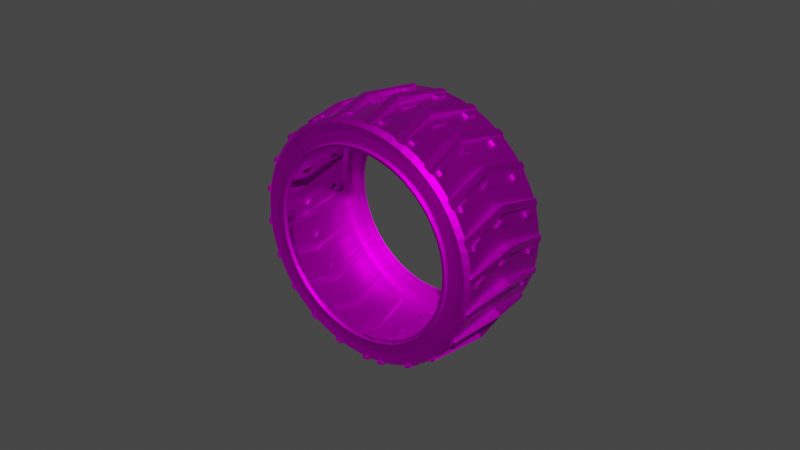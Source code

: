 # Source: rueda2.blend  (saved by Blender 3.3.6; exported with 4.5.12 LTS)
import bpy
from mathutils import Matrix  # noqa: F401  (used for matrix-valued properties, if any)

bpy.ops.wm.read_factory_settings(use_empty=True)
scene = bpy.context.scene
scene.name = 'Scene'

# ---- collections
col_collection = bpy.data.collections.new('Collection'); scene.collection.children.link(col_collection)

# ---- images (referenced by path relative to the original .blend; pixels are not part of the script)
import os
ASSET_DIR = os.environ.get("B2B_ASSET_DIR", "")  # directory of the original .blend (textures are referenced by path, not embedded)
HERE = os.path.dirname(os.path.abspath(__file__))  # packed textures are extracted next to this script under _unpacked/

def load_image(name, relpath, width, height, colorspace="sRGB"):
    """Load a texture the original file referenced (path relative to the .blend, or extracted next to this script)."""
    p = next((c for c in (os.path.join(HERE, relpath), os.path.join(ASSET_DIR, relpath)) if relpath and os.path.exists(c)), "")
    if p:
        img = bpy.data.images.load(p, check_existing=True)
        img.name = name
    else:  # same state as the original file: an image datablock whose file is absent (Cycles renders it pink)
        img = bpy.data.images.new(name, width, height)
        img.source = "FILE"
        img.filepath = "//" + (relpath or name)
    img.colorspace_settings.name = colorspace
    return img
img_neumatico_jpg = load_image('neumatico.jpg', 'neumatico.jpg', 1024, 1024, 'sRGB')

# ---- materials (node trees are filled in below, after node groups)
mat_material = bpy.data.materials.new('Material')
mat_material.use_transparent_shadow = False
mat_material.preview_render_type = 'FLAT'

# ---- material node trees
mat_material.use_nodes = True; mat_material.node_tree.nodes.clear()
_N = mat_material.node_tree.nodes; _L = mat_material.node_tree.links
n0 = _N.new('ShaderNodeBsdfPrincipled'); n0.name = 'Principled BSDF'; n0.location = (10, 300)
n0.distribution = 'GGX'
n0.subsurface_method = 'RANDOM_WALK_SKIN'
n0.inputs[1].default_value = 1.0
n0.inputs[3].default_value = 1.45
n0.inputs[27].default_value = (0.0, 0.0, 0.0, 1.0)
n0.inputs[28].default_value = 1.0
n1 = _N.new('ShaderNodeOutputMaterial'); n1.name = 'Material Output'; n1.location = (300, 300)
n2 = _N.new('ShaderNodeTexImage'); n2.name = 'Image Texture'; n2.location = (-280, 275)
n2.image = img_neumatico_jpg
_L.new(n0.outputs[0], n1.inputs[0])
_L.new(n2.outputs[0], n0.inputs[0])
n1.is_active_output = True

# ---- world
world_world = bpy.data.worlds.new('World'); scene.world = world_world
world_world.use_nodes = True; world_world.node_tree.nodes.clear()
_N = world_world.node_tree.nodes; _L = world_world.node_tree.links
n0 = _N.new('ShaderNodeOutputWorld'); n0.name = 'World Output'; n0.location = (300, 300)
n1 = _N.new('ShaderNodeBackground'); n1.name = 'Background'; n1.location = (10, 300)
n1.inputs[0].default_value = (0.05088, 0.05088, 0.05088, 1.0)
_L.new(n1.outputs[0], n0.inputs[0])
n0.is_active_output = True
world_world.color = (0.05088, 0.05088, 0.05088)
world_world.use_sun_shadow = False
world_world.sun_shadow_jitter_overblur = 0.0

# ---- meshes
me_cube_001 = bpy.data.meshes.new('Cube.001')
me_cube_001.from_pydata([(-0.4053, -1.368, -0.3411), (-0.4053, 1.368, -0.3411), (0.4053, -1.368, -0.3411), (0.4053, 1.368, -0.3411), (0.1351, 1.368, -0.3411), (-0.1351, 1.368, -0.3411), (-0.08595, 1.309, 0.3411), (0.06361, 1.309, 0.3411), (-0.1351, -1.368, -0.3411), (0.1351, -1.368, -0.3411), (0.06361, -1.309, 0.3411), (-0.08595, -1.309, 0.3411), (-0.4053, 0.0, 0.3411), (0.4053, 0.0, 0.3411), (-0.1831, 0.0, 0.3411), (-0.1227, 0.0, 0.3411), (-0.3929, 0.0, 0.3411), (-0.08595, 1.309, 0.3853), (-0.08595, -1.309, 0.3836), (-0.4053, -1.368, 0.2323), (-0.4053, -1.259, 0.3411), (0.4053, -1.259, 0.3411), (0.4053, -1.368, 0.2323), (0.1351, -1.259, 0.3411), (0.1351, -1.368, 0.2323), (-0.1351, -1.368, 0.2323), (-0.1351, -1.259, 0.3411), (-0.4053, 1.283, 0.3411), (-0.4053, 1.368, 0.2559), (0.4053, 1.368, 0.2559), (0.4053, 1.283, 0.3411), (-0.1351, 1.283, 0.3411), (-0.1351, 1.368, 0.2559), (0.1351, 1.368, 0.2559), (0.1351, 1.283, 0.3411), (-0.3283, -0.02316, 0.3411), (-0.3283, 0.02316, 0.3411), (-0.3562, 0.0, 0.3411), (-0.3283, 0.02316, 0.5504), (-0.3283, -0.02316, 0.5504), (-0.3091, 0.0, 0.5504), (-0.2151, 0.0, 0.5227), (-0.1831, 0.0, 0.4912), (0.06361, -1.309, 0.3521), (0.03154, -1.309, 0.3836), (0.03249, 1.309, 0.3853), (0.06361, 1.309, 0.3547), (-0.1829, 0.0009215, 0.4921), (-0.214, 0.0009215, 0.5227), (-0.1351, -1.368, -0.15), (-0.1351, -1.331, 0.04114), (-0.4053, -1.331, 0.04114), (-0.4053, -1.368, -0.15), (0.4053, -1.368, -0.15), (0.4053, -1.331, 0.04114), (0.1351, -1.331, 0.04114), (0.1351, -1.368, -0.15), (-0.4053, 1.368, -0.1421), (-0.4053, 1.33, 0.05692), (-0.1351, 1.33, 0.05692), (-0.1351, 1.368, -0.1421), (0.1351, 1.368, -0.1421), (0.1351, 1.33, 0.05692), (0.4053, 1.33, 0.05692), (0.4053, 1.368, -0.1421), (-0.05506, 0.0, 0.3411), (0.06186, 0.0, 0.3411), (0.0769, 0.2015, 0.3411), (0.02903, -0.2352, 0.3411), (-0.05506, 0.0, 0.3973), (0.06186, 0.0, 0.3973), (0.0769, 0.2015, 0.3973), (0.02903, -0.2352, 0.3973), (0.03839, -0.787, 0.3411), (0.09735, -1.075, 0.3411), (0.2075, -1.073, 0.3411), (0.1513, -0.7977, 0.3411), (0.09416, 1.079, 0.3411), (0.0426, 0.8228, 0.3411), (0.2066, 1.077, 0.3411), (0.1611, 0.8335, 0.3411), (0.03839, -0.787, 0.3899), (0.09735, -1.075, 0.3899), (0.2075, -1.073, 0.3899), (0.1513, -0.7977, 0.3899), (0.09416, 1.079, 0.393), (0.0426, 0.8228, 0.393), (0.2066, 1.077, 0.393), (0.1611, 0.8335, 0.393), (-0.4053, -1.368, -0.1773), (-0.4053, -1.368, -0.2046), (-0.4053, -1.368, -0.2319), (-0.4053, -1.368, -0.2592), (-0.4053, -1.368, -0.2865), (-0.4053, -1.368, -0.3138), (0.1351, -1.368, -0.1773), (0.1351, -1.368, -0.2046), (0.1351, -1.368, -0.2319), (0.1351, -1.368, -0.2592), (0.1351, -1.368, -0.2865), (0.1351, -1.368, -0.3138), (-0.1351, -1.368, -0.3138), (-0.1351, -1.368, -0.2865), (-0.1351, -1.368, -0.2592), (-0.1351, -1.368, -0.2319), (-0.1351, -1.368, -0.2046), (-0.1351, -1.368, -0.1773), (0.4053, -1.368, -0.3138), (0.4053, -1.368, -0.2865), (0.4053, -1.368, -0.2592), (0.4053, -1.368, -0.2319), (0.4053, -1.368, -0.2046), (0.4053, -1.368, -0.1773), (-0.4053, -1.421, -0.2319), (-0.4053, -1.421, -0.2592), (0.1351, -1.421, -0.2319), (0.1351, -1.421, -0.2592), (-0.1351, -1.421, -0.2592), (-0.1351, -1.421, -0.2319), (0.4053, -1.421, -0.2592), (0.4053, -1.421, -0.2319), (-0.1351, 1.368, -0.1705), (-0.1351, 1.368, -0.199), (-0.1351, 1.368, -0.2274), (-0.1351, 1.368, -0.2558), (-0.1351, 1.368, -0.2843), (-0.1351, 1.368, -0.3127), (0.4053, 1.368, -0.1705), (0.4053, 1.368, -0.199), (0.4053, 1.368, -0.2274), (0.4053, 1.368, -0.2558), (0.4053, 1.368, -0.2843), (0.4053, 1.368, -0.3127), (-0.4053, 1.368, -0.3127), (-0.4053, 1.368, -0.2843), (-0.4053, 1.368, -0.2558), (-0.4053, 1.368, -0.2274), (-0.4053, 1.368, -0.199), (-0.4053, 1.368, -0.1705), (0.1351, 1.368, -0.3127), (0.1351, 1.368, -0.2843), (0.1351, 1.368, -0.2558), (0.1351, 1.368, -0.2274), (0.1351, 1.368, -0.199), (0.1351, 1.368, -0.1705), (-0.1351, 1.42, -0.2274), (-0.1351, 1.42, -0.2558), (0.4053, 1.42, -0.2274), (0.4053, 1.42, -0.2558), (-0.4053, 1.42, -0.2558), (-0.4053, 1.42, -0.2274), (0.1351, 1.42, -0.2558), (0.1351, 1.42, -0.2274)], [], [(6, 7, 34, 31), (16, 12, 20, 26), (13, 66, 68, 65, 15, 73, 76, 75, 74, 23, 21), (54, 22, 24, 55), (41, 42, 47, 48), (10, 11, 26, 23), (14, 10, 23, 74, 73, 15), (30, 34, 77, 79, 80, 78, 15, 65, 67, 66, 13), (11, 35, 37, 16, 26), (11, 10, 43, 44, 18), (62, 33, 29, 63), (58, 28, 32, 59), (59, 32, 33, 62), (55, 24, 25, 50), (6, 36, 38, 17), (7, 14, 15, 78, 77, 34), (10, 14, 42, 43), (45, 17, 38, 40, 41, 48), (7, 6, 17, 45, 46), (37, 36, 6, 31, 16), (26, 20, 19, 25), (21, 23, 24, 22), (23, 26, 25, 24), (50, 25, 19, 51), (34, 30, 29, 33), (27, 31, 32, 28), (31, 34, 33, 32), (31, 27, 12, 16), (35, 36, 37), (38, 39, 40), (35, 39, 38, 36), (35, 11, 18, 39), (41, 44, 43, 42), (41, 40, 39, 18, 44), (47, 46, 45, 48), (14, 7, 46, 47, 42), (106, 49, 52, 89), (49, 50, 51, 52), (95, 56, 49, 106), (56, 55, 50, 49), (112, 53, 56, 95), (53, 54, 55, 56), (121, 60, 61, 144), (60, 59, 62, 61), (138, 57, 60, 121), (57, 58, 59, 60), (144, 61, 64, 127), (61, 62, 63, 64), (67, 65, 69, 71), (68, 66, 70, 72), (70, 71, 69), (69, 72, 70), (65, 68, 72, 69), (66, 67, 71, 70), (82, 83, 84, 81), (76, 73, 81, 84), (80, 79, 87, 88), (74, 75, 83, 82), (75, 76, 84, 83), (73, 74, 82, 81), (86, 88, 87, 85), (77, 78, 86, 85), (78, 80, 88, 86), (79, 77, 85, 87), (2, 107, 100, 9), (107, 108, 99, 100), (108, 109, 98, 99), (92, 103, 117, 114), (110, 111, 96, 97), (111, 112, 95, 96), (9, 100, 101, 8), (100, 99, 102, 101), (99, 98, 103, 102), (97, 104, 118, 115), (97, 96, 105, 104), (96, 95, 106, 105), (8, 101, 94, 0), (101, 102, 93, 94), (102, 103, 92, 93), (98, 109, 119, 116), (104, 105, 90, 91), (105, 106, 89, 90), (119, 120, 115, 116), (116, 115, 118, 117), (117, 118, 113, 114), (110, 97, 115, 120), (91, 92, 114, 113), (103, 98, 116, 117), (109, 110, 120, 119), (104, 91, 113, 118), (4, 139, 132, 3), (139, 140, 131, 132), (140, 141, 130, 131), (130, 141, 151, 148), (142, 143, 128, 129), (143, 144, 127, 128), (1, 133, 126, 5), (133, 134, 125, 126), (134, 135, 124, 125), (135, 136, 150, 149), (136, 137, 122, 123), (137, 138, 121, 122), (5, 126, 139, 4), (126, 125, 140, 139), (125, 124, 141, 140), (123, 142, 152, 145), (123, 122, 143, 142), (122, 121, 144, 143), (151, 152, 147, 148), (149, 150, 145, 146), (146, 145, 152, 151), (136, 123, 145, 150), (129, 130, 148, 147), (141, 124, 146, 151), (142, 129, 147, 152), (124, 135, 149, 146)])
_uv = me_cube_001.uv_layers.new(name='UVMap')
_uv.uv.foreach_set('vector', [0.7731, 0.5054, 0.7269, 0.5054, 0.7034, 0.5078, 0.7867, 0.5078, 0.7917, 0.625, 0.875, 0.625, 0.875, 0.7401, 0.7845, 0.7401, 0.625, 0.625, 0.6792, 0.625, 0.6894, 0.6465, 0.6977, 0.625, 0.7083, 0.625, 0.7049, 0.6969, 0.681, 0.6979, 0.6759, 0.723, 0.7036, 0.7232, 0.7028, 0.7401, 0.625, 0.7401, 0.5151, 0.75, 0.5851, 0.75, 0.5851, 0.8333, 0.5151, 0.8333, 0.7368, 0.625, 0.7269, 0.625, 0.7269, 0.6249, 0.7365, 0.6249, 0.7269, 0.7446, 0.7731, 0.7446, 0.7853, 0.7401, 0.702, 0.7401, 0.7269, 0.625, 0.7269, 0.7446, 0.702, 0.7401, 0.7029, 0.7232, 0.7044, 0.6969, 0.7083, 0.625, 0.625, 0.5078, 0.7039, 0.5078, 0.7046, 0.5264, 0.6763, 0.5266, 0.6799, 0.5489, 0.7055, 0.5498, 0.7083, 0.625, 0.6977, 0.625, 0.6806, 0.6066, 0.6792, 0.625, 0.625, 0.625, 0.7731, 0.7446, 0.7731, 0.6271, 0.7803, 0.625, 0.7917, 0.625, 0.7853, 0.7401, 0.7731, 0.7446, 0.7269, 0.7446, 0.7269, 0.7446, 0.7368, 0.7446, 0.7731, 0.7446, 0.5209, 0.4167, 0.5938, 0.4167, 0.5938, 0.5, 0.5209, 0.5, 0.5209, 0.25, 0.5938, 0.25, 0.5938, 0.3333, 0.5209, 0.3333, 0.5209, 0.3333, 0.5938, 0.3333, 0.5938, 0.4167, 0.5209, 0.4167, 0.5151, 0.8333, 0.5851, 0.8333, 0.5851, 0.9167, 0.5151, 0.9167, 0.7731, 0.5054, 0.7731, 0.6229, 0.7731, 0.6229, 0.7731, 0.5054, 0.7269, 0.5054, 0.7269, 0.625, 0.7083, 0.625, 0.7052, 0.5498, 0.7042, 0.5264, 0.7034, 0.5078, 0.7269, 0.7446, 0.7269, 0.625, 0.7269, 0.625, 0.7269, 0.7446, 0.7365, 0.5054, 0.7731, 0.5054, 0.7731, 0.6229, 0.7658, 0.625, 0.7368, 0.625, 0.7365, 0.6249, 0.7269, 0.5054, 0.7731, 0.5054, 0.7731, 0.5054, 0.7365, 0.5054, 0.7269, 0.5054, 0.7803, 0.625, 0.7731, 0.6229, 0.7731, 0.5054, 0.7867, 0.5078, 0.7917, 0.625, 0.7845, 0.7401, 0.875, 0.7401, 0.875, 0.75, 0.7917, 0.75, 0.625, 0.7401, 0.7028, 0.7401, 0.7083, 0.75, 0.625, 0.75, 0.702, 0.7401, 0.7853, 0.7401, 0.7917, 0.75, 0.7083, 0.75, 0.5151, 0.9167, 0.5851, 0.9167, 0.5851, 1.0, 0.5151, 1.0, 0.625, 0.4167, 0.625, 0.5, 0.5938, 0.5, 0.5938, 0.4167, 0.625, 0.25, 0.625, 0.3333, 0.5938, 0.3333, 0.5938, 0.25, 0.625, 0.3333, 0.625, 0.4167, 0.5938, 0.4167, 0.5938, 0.3333, 0.7861, 0.5078, 0.875, 0.5078, 0.875, 0.625, 0.7917, 0.625, 0.7731, 0.6271, 0.7731, 0.623, 0.7803, 0.625, 0.7731, 0.6229, 0.7731, 0.627, 0.7658, 0.625, 0.7731, 0.6271, 0.7731, 0.6271, 0.7731, 0.6229, 0.7731, 0.6229, 0.7731, 0.6271, 0.7731, 0.7446, 0.7731, 0.7446, 0.7731, 0.6271, 0.7368, 0.625, 0.7368, 0.7446, 0.7269, 0.7446, 0.7269, 0.625, 0.7368, 0.625, 0.7658, 0.625, 0.7731, 0.6271, 0.7731, 0.7446, 0.7368, 0.7446, 0.7269, 0.6249, 0.7269, 0.5054, 0.7365, 0.5054, 0.7365, 0.6249, 0.7269, 0.625, 0.7269, 0.5054, 0.7269, 0.5054, 0.7269, 0.6249, 0.7269, 0.625, 0.435, 0.9167, 0.445, 0.9167, 0.445, 1.0, 0.435, 1.0, 0.445, 0.9167, 0.5151, 0.9167, 0.5151, 1.0, 0.445, 1.0, 0.435, 0.8333, 0.445, 0.8333, 0.445, 0.9167, 0.435, 0.9167, 0.445, 0.8333, 0.5151, 0.8333, 0.5151, 0.9167, 0.445, 0.9167, 0.435, 0.75, 0.445, 0.75, 0.445, 0.8333, 0.435, 0.8333, 0.445, 0.75, 0.5151, 0.75, 0.5151, 0.8333, 0.445, 0.8333, 0.4375, 0.3333, 0.4479, 0.3333, 0.4479, 0.4167, 0.4375, 0.4167, 0.4479, 0.3333, 0.5209, 0.3333, 0.5209, 0.4167, 0.4479, 0.4167, 0.4375, 0.25, 0.4479, 0.25, 0.4479, 0.3333, 0.4375, 0.3333, 0.4479, 0.25, 0.5209, 0.25, 0.5209, 0.3333, 0.4479, 0.3333, 0.4375, 0.4167, 0.4479, 0.4167, 0.4479, 0.5, 0.4375, 0.5, 0.4479, 0.4167, 0.5209, 0.4167, 0.5209, 0.5, 0.4479, 0.5, 0.6806, 0.6066, 0.6977, 0.625, 0.6977, 0.625, 0.6806, 0.6066, 0.6894, 0.6465, 0.6792, 0.625, 0.6792, 0.625, 0.6894, 0.6465, 0.6792, 0.625, 0.6806, 0.6066, 0.6977, 0.625, 0.6977, 0.625, 0.6894, 0.6465, 0.6792, 0.625, 0.6977, 0.625, 0.6894, 0.6465, 0.6894, 0.6465, 0.6977, 0.625, 0.6792, 0.625, 0.6806, 0.6066, 0.6806, 0.6066, 0.6792, 0.625, 0.7036, 0.7232, 0.6759, 0.723, 0.681, 0.6979, 0.7049, 0.6969, 0.681, 0.6979, 0.7049, 0.6969, 0.7049, 0.6969, 0.681, 0.6979, 0.6799, 0.5489, 0.6763, 0.5266, 0.6763, 0.5266, 0.6799, 0.5489, 0.7036, 0.7232, 0.6759, 0.723, 0.6759, 0.723, 0.7036, 0.7232, 0.6759, 0.723, 0.681, 0.6979, 0.681, 0.6979, 0.6759, 0.723, 0.7044, 0.6969, 0.7029, 0.7232, 0.7029, 0.7232, 0.7044, 0.6969, 0.7055, 0.5498, 0.6799, 0.5489, 0.6763, 0.5266, 0.7046, 0.5264, 0.7042, 0.5264, 0.7052, 0.5498, 0.7052, 0.5498, 0.7042, 0.5264, 0.7055, 0.5498, 0.6799, 0.5489, 0.6799, 0.5489, 0.7055, 0.5498, 0.6763, 0.5266, 0.7046, 0.5264, 0.7046, 0.5264, 0.6763, 0.5266, 0.375, 0.75, 0.385, 0.75, 0.385, 0.8333, 0.375, 0.8333, 0.385, 0.75, 0.395, 0.75, 0.395, 0.8333, 0.385, 0.8333, 0.395, 0.75, 0.405, 0.75, 0.405, 0.8333, 0.395, 0.8333, 0.405, 1.0, 0.405, 0.9167, 0.405, 0.9167, 0.405, 1.0, 0.415, 0.75, 0.425, 0.75, 0.425, 0.8333, 0.415, 0.8333, 0.425, 0.75, 0.435, 0.75, 0.435, 0.8333, 0.425, 0.8333, 0.375, 0.8333, 0.385, 0.8333, 0.385, 0.9167, 0.375, 0.9167, 0.385, 0.8333, 0.395, 0.8333, 0.395, 0.9167, 0.385, 0.9167, 0.395, 0.8333, 0.405, 0.8333, 0.405, 0.9167, 0.395, 0.9167, 0.415, 0.8333, 0.415, 0.9167, 0.415, 0.9167, 0.415, 0.8333, 0.415, 0.8333, 0.425, 0.8333, 0.425, 0.9167, 0.415, 0.9167, 0.425, 0.8333, 0.435, 0.8333, 0.435, 0.9167, 0.425, 0.9167, 0.375, 0.9167, 0.385, 0.9167, 0.385, 1.0, 0.375, 1.0, 0.385, 0.9167, 0.395, 0.9167, 0.395, 1.0, 0.385, 1.0, 0.395, 0.9167, 0.405, 0.9167, 0.405, 1.0, 0.395, 1.0, 0.405, 0.8333, 0.405, 0.75, 0.405, 0.75, 0.405, 0.8333, 0.415, 0.9167, 0.425, 0.9167, 0.425, 1.0, 0.415, 1.0, 0.425, 0.9167, 0.435, 0.9167, 0.435, 1.0, 0.425, 1.0, 0.405, 0.75, 0.415, 0.75, 0.415, 0.8333, 0.405, 0.8333, 0.405, 0.8333, 0.415, 0.8333, 0.415, 0.9167, 0.405, 0.9167, 0.405, 0.9167, 0.415, 0.9167, 0.415, 1.0, 0.405, 1.0, 0.415, 0.75, 0.415, 0.8333, 0.415, 0.8333, 0.415, 0.75, 0.0, 0.0, 0.0, 0.0, 0.0, 0.0, 0.0, 0.0, 0.405, 0.9167, 0.405, 0.8333, 0.405, 0.8333, 0.405, 0.9167, 0.0, 0.0, 0.0, 0.0, 0.0, 0.0, 0.0, 0.0, 0.415, 0.9167, 0.415, 1.0, 0.415, 1.0, 0.415, 0.9167, 0.375, 0.4167, 0.3854, 0.4167, 0.3854, 0.5, 0.375, 0.5, 0.3854, 0.4167, 0.3958, 0.4167, 0.3958, 0.5, 0.3854, 0.5, 0.3958, 0.4167, 0.4063, 0.4167, 0.4063, 0.5, 0.3958, 0.5, 0.4063, 0.5, 0.4063, 0.4167, 0.4063, 0.4167, 0.4063, 0.5, 0.4167, 0.4167, 0.4271, 0.4167, 0.4271, 0.5, 0.4167, 0.5, 0.4271, 0.4167, 0.4375, 0.4167, 0.4375, 0.5, 0.4271, 0.5, 0.375, 0.25, 0.3854, 0.25, 0.3854, 0.3333, 0.375, 0.3333, 0.3854, 0.25, 0.3958, 0.25, 0.3958, 0.3333, 0.3854, 0.3333, 0.3958, 0.25, 0.4063, 0.25, 0.4063, 0.3333, 0.3958, 0.3333, 0.0, 0.0, 0.0, 0.0, 0.0, 0.0, 0.0, 0.0, 0.4167, 0.25, 0.4271, 0.25, 0.4271, 0.3333, 0.4167, 0.3333, 0.4271, 0.25, 0.4375, 0.25, 0.4375, 0.3333, 0.4271, 0.3333, 0.375, 0.3333, 0.3854, 0.3333, 0.3854, 0.4167, 0.375, 0.4167, 0.3854, 0.3333, 0.3958, 0.3333, 0.3958, 0.4167, 0.3854, 0.4167, 0.3958, 0.3333, 0.4063, 0.3333, 0.4063, 0.4167, 0.3958, 0.4167, 0.4167, 0.3333, 0.4167, 0.4167, 0.4167, 0.4167, 0.4167, 0.3333, 0.4167, 0.3333, 0.4271, 0.3333, 0.4271, 0.4167, 0.4167, 0.4167, 0.4271, 0.3333, 0.4375, 0.3333, 0.4375, 0.4167, 0.4271, 0.4167, 0.4063, 0.4167, 0.4167, 0.4167, 0.4167, 0.5, 0.4063, 0.5, 0.4063, 0.25, 0.4167, 0.25, 0.4167, 0.3333, 0.4063, 0.3333, 0.4063, 0.3333, 0.4167, 0.3333, 0.4167, 0.4167, 0.4063, 0.4167, 0.4167, 0.25, 0.4167, 0.3333, 0.4167, 0.3333, 0.4167, 0.25, 0.0, 0.0, 0.0, 0.0, 0.0, 0.0, 0.0, 0.0, 0.4063, 0.4167, 0.4063, 0.3333, 0.4063, 0.3333, 0.4063, 0.4167, 0.4167, 0.4167, 0.4167, 0.5, 0.4167, 0.5, 0.4167, 0.4167, 0.4063, 0.3333, 0.4063, 0.25, 0.4063, 0.25, 0.4063, 0.3333])
me_cube_001.materials.append(mat_material)
me_cube_001.update()

# ---- curves / text
cu_beziercircle_001 = bpy.data.curves.new('BezierCircle.001', 'CURVE')
cu_beziercircle_001.dimensions = '3D'
_sp = cu_beziercircle_001.splines.new('BEZIER'); _sp.bezier_points.add(3)
_sp.bezier_points.foreach_set('co', [-1.0, 0.0, 0.0, 0.0, 1.0, 0.0, 1.0, 0.0, 0.0, 0.0, -1.0, 0.0])
_sp.bezier_points.foreach_set('handle_left', [-1.0, -0.5521, 0.0, -0.5521, 1.0, 0.0, 1.0, 0.5521, 0.0, 0.5521, -1.0, 0.0])
_sp.bezier_points.foreach_set('handle_right', [-1.0, 0.5521, 0.0, 0.5521, 1.0, 0.0, 1.0, -0.5521, 0.0, -0.5521, -1.0, 0.0])
for _p, _l, _r in zip(_sp.bezier_points, ['AUTO', 'AUTO', 'AUTO', 'AUTO'], ['AUTO', 'AUTO', 'AUTO', 'AUTO']): _p.handle_left_type = _l; _p.handle_right_type = _r
_sp.order_u = 0
_sp.order_v = 0
_sp.use_cyclic_u = True
cu_beziercircle_001.use_path = True
cu_beziercircle_001.fill_mode = 'FULL'

# ---- objects
ob_llanta = bpy.data.objects.new('llanta', me_cube_001)
ob_beziercircle = bpy.data.objects.new('BezierCircle', cu_beziercircle_001)

# ---- transforms, parenting, visibility, modifiers, constraints
ob_llanta.location = (-2.68, -0.009523, 0.02944)
ob_llanta.scale = (0.3789, 0.3789, 0.3789)
_m = ob_llanta.modifiers.new('Array', 'ARRAY')
_m.count = 22
_m.curve = ob_beziercircle
_m.relative_offset_displace = (0.95, 0.0, 0.0)
_m.use_merge_vertices = True
_m.merge_threshold = 0.06
_m = ob_llanta.modifiers.new('Curve', 'CURVE')
_m.object = ob_beziercircle
_m = ob_llanta.modifiers.new('Subdivision', 'SUBSURF')
_m.subdivision_type = 'SIMPLE'
ob_beziercircle.location = (-2.68, -0.009523, 0.02944)
ob_beziercircle.rotation_euler = (1.571, 0.0, 0.0)

# ---- collection membership
scene.collection.objects.link(ob_llanta)
scene.collection.objects.link(ob_beziercircle)

# ---- scene / render settings (as saved in the file)
scene.frame_start = 1; scene.frame_end = 250; scene.frame_set(1)
scene.render.engine = 'BLENDER_EEVEE_NEXT'
scene.cycles.sampling_pattern = 'TABULATED_SOBOL'
scene.cycles.use_light_tree = False
scene.view_settings.view_transform = 'Filmic'
bpy.context.view_layer.update()

# ---- added for rendering (the .blend has no active camera and no usable light): camera, sun
cam_auto = bpy.data.cameras.new('AutoCamera')
cam_auto.lens = 50.0
cam_auto.sensor_width = 36.0
cam_auto.clip_end = 1000.0
ob_auto_camera = bpy.data.objects.new('AutoCamera', cam_auto)
scene.collection.objects.link(ob_auto_camera)
ob_auto_camera.location = (2.871, -6.67114, 4.47052)
ob_auto_camera.rotation_euler = (1.09748, -7.21219e-08, 0.694738)
scene.camera = ob_auto_camera
light_auto_sun = bpy.data.lights.new('AutoSun', 'SUN')
light_auto_sun.energy = 3.0
light_auto_sun.angle = 0.0523599
ob_auto_sun = bpy.data.objects.new('AutoSun', light_auto_sun)
scene.collection.objects.link(ob_auto_sun)
ob_auto_sun.rotation_euler = (0.872665, 0.174533, 0.523599)
bpy.context.view_layer.update()
